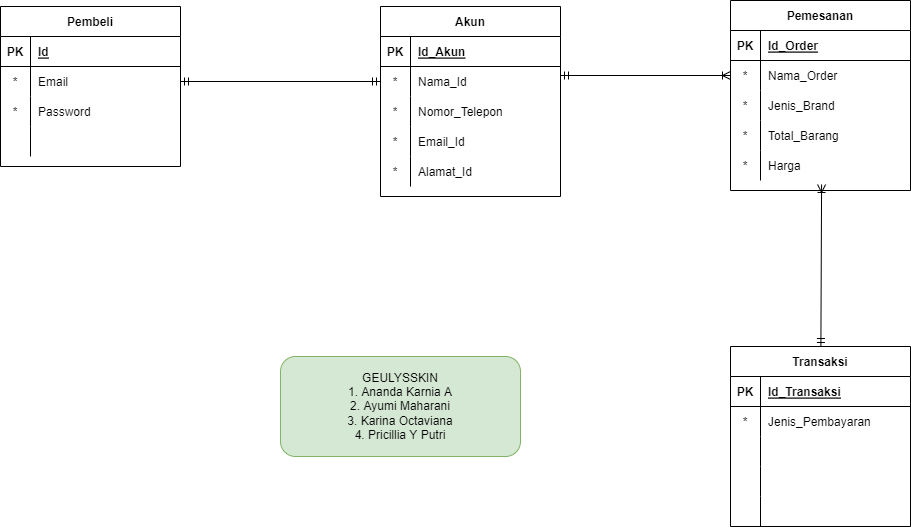

The diagram above was exported from draw.io. Its source (the exported page's mxGraphModel, read from the mxfile embedded in the PNG):
<mxGraphModel dx="849" dy="654" grid="1" gridSize="10" guides="1" tooltips="1" connect="1" arrows="1" fold="1" page="1" pageScale="1" pageWidth="827" pageHeight="1169" math="0" shadow="0">
  <root>
    <mxCell id="0" />
    <mxCell id="1" parent="0" />
    <mxCell id="swgOzf_57GQsfZJqwm1H-16" value="Pembeli" style="shape=table;startSize=30;container=1;collapsible=1;childLayout=tableLayout;fixedRows=1;rowLines=0;fontStyle=1;align=center;resizeLast=1;" parent="1" vertex="1">
      <mxGeometry x="60" y="60" width="180" height="160" as="geometry" />
    </mxCell>
    <mxCell id="swgOzf_57GQsfZJqwm1H-17" value="" style="shape=tableRow;horizontal=0;startSize=0;swimlaneHead=0;swimlaneBody=0;fillColor=none;collapsible=0;dropTarget=0;points=[[0,0.5],[1,0.5]];portConstraint=eastwest;top=0;left=0;right=0;bottom=1;" parent="swgOzf_57GQsfZJqwm1H-16" vertex="1">
      <mxGeometry y="30" width="180" height="30" as="geometry" />
    </mxCell>
    <mxCell id="swgOzf_57GQsfZJqwm1H-18" value="PK" style="shape=partialRectangle;connectable=0;fillColor=none;top=0;left=0;bottom=0;right=0;fontStyle=1;overflow=hidden;" parent="swgOzf_57GQsfZJqwm1H-17" vertex="1">
      <mxGeometry width="30" height="30" as="geometry">
        <mxRectangle width="30" height="30" as="alternateBounds" />
      </mxGeometry>
    </mxCell>
    <mxCell id="swgOzf_57GQsfZJqwm1H-19" value="Id" style="shape=partialRectangle;connectable=0;fillColor=none;top=0;left=0;bottom=0;right=0;align=left;spacingLeft=6;fontStyle=5;overflow=hidden;" parent="swgOzf_57GQsfZJqwm1H-17" vertex="1">
      <mxGeometry x="30" width="150" height="30" as="geometry">
        <mxRectangle width="150" height="30" as="alternateBounds" />
      </mxGeometry>
    </mxCell>
    <mxCell id="swgOzf_57GQsfZJqwm1H-20" value="" style="shape=tableRow;horizontal=0;startSize=0;swimlaneHead=0;swimlaneBody=0;fillColor=none;collapsible=0;dropTarget=0;points=[[0,0.5],[1,0.5]];portConstraint=eastwest;top=0;left=0;right=0;bottom=0;" parent="swgOzf_57GQsfZJqwm1H-16" vertex="1">
      <mxGeometry y="60" width="180" height="30" as="geometry" />
    </mxCell>
    <mxCell id="swgOzf_57GQsfZJqwm1H-21" value="*" style="shape=partialRectangle;connectable=0;fillColor=none;top=0;left=0;bottom=0;right=0;editable=1;overflow=hidden;" parent="swgOzf_57GQsfZJqwm1H-20" vertex="1">
      <mxGeometry width="30" height="30" as="geometry">
        <mxRectangle width="30" height="30" as="alternateBounds" />
      </mxGeometry>
    </mxCell>
    <mxCell id="swgOzf_57GQsfZJqwm1H-22" value="Email" style="shape=partialRectangle;connectable=0;fillColor=none;top=0;left=0;bottom=0;right=0;align=left;spacingLeft=6;overflow=hidden;" parent="swgOzf_57GQsfZJqwm1H-20" vertex="1">
      <mxGeometry x="30" width="150" height="30" as="geometry">
        <mxRectangle width="150" height="30" as="alternateBounds" />
      </mxGeometry>
    </mxCell>
    <mxCell id="swgOzf_57GQsfZJqwm1H-23" value="" style="shape=tableRow;horizontal=0;startSize=0;swimlaneHead=0;swimlaneBody=0;fillColor=none;collapsible=0;dropTarget=0;points=[[0,0.5],[1,0.5]];portConstraint=eastwest;top=0;left=0;right=0;bottom=0;" parent="swgOzf_57GQsfZJqwm1H-16" vertex="1">
      <mxGeometry y="90" width="180" height="30" as="geometry" />
    </mxCell>
    <mxCell id="swgOzf_57GQsfZJqwm1H-24" value="*" style="shape=partialRectangle;connectable=0;fillColor=none;top=0;left=0;bottom=0;right=0;editable=1;overflow=hidden;" parent="swgOzf_57GQsfZJqwm1H-23" vertex="1">
      <mxGeometry width="30" height="30" as="geometry">
        <mxRectangle width="30" height="30" as="alternateBounds" />
      </mxGeometry>
    </mxCell>
    <mxCell id="swgOzf_57GQsfZJqwm1H-25" value="Password" style="shape=partialRectangle;connectable=0;fillColor=none;top=0;left=0;bottom=0;right=0;align=left;spacingLeft=6;overflow=hidden;" parent="swgOzf_57GQsfZJqwm1H-23" vertex="1">
      <mxGeometry x="30" width="150" height="30" as="geometry">
        <mxRectangle width="150" height="30" as="alternateBounds" />
      </mxGeometry>
    </mxCell>
    <mxCell id="swgOzf_57GQsfZJqwm1H-26" value="" style="shape=tableRow;horizontal=0;startSize=0;swimlaneHead=0;swimlaneBody=0;fillColor=none;collapsible=0;dropTarget=0;points=[[0,0.5],[1,0.5]];portConstraint=eastwest;top=0;left=0;right=0;bottom=0;" parent="swgOzf_57GQsfZJqwm1H-16" vertex="1">
      <mxGeometry y="120" width="180" height="30" as="geometry" />
    </mxCell>
    <mxCell id="swgOzf_57GQsfZJqwm1H-27" value="" style="shape=partialRectangle;connectable=0;fillColor=none;top=0;left=0;bottom=0;right=0;editable=1;overflow=hidden;" parent="swgOzf_57GQsfZJqwm1H-26" vertex="1">
      <mxGeometry width="30" height="30" as="geometry">
        <mxRectangle width="30" height="30" as="alternateBounds" />
      </mxGeometry>
    </mxCell>
    <mxCell id="swgOzf_57GQsfZJqwm1H-28" value="" style="shape=partialRectangle;connectable=0;fillColor=none;top=0;left=0;bottom=0;right=0;align=left;spacingLeft=6;overflow=hidden;" parent="swgOzf_57GQsfZJqwm1H-26" vertex="1">
      <mxGeometry x="30" width="150" height="30" as="geometry">
        <mxRectangle width="150" height="30" as="alternateBounds" />
      </mxGeometry>
    </mxCell>
    <mxCell id="swgOzf_57GQsfZJqwm1H-32" value="Akun" style="shape=table;startSize=30;container=1;collapsible=1;childLayout=tableLayout;fixedRows=1;rowLines=0;fontStyle=1;align=center;resizeLast=1;" parent="1" vertex="1">
      <mxGeometry x="440" y="60" width="180" height="190" as="geometry" />
    </mxCell>
    <mxCell id="swgOzf_57GQsfZJqwm1H-33" value="" style="shape=tableRow;horizontal=0;startSize=0;swimlaneHead=0;swimlaneBody=0;fillColor=none;collapsible=0;dropTarget=0;points=[[0,0.5],[1,0.5]];portConstraint=eastwest;top=0;left=0;right=0;bottom=1;" parent="swgOzf_57GQsfZJqwm1H-32" vertex="1">
      <mxGeometry y="30" width="180" height="30" as="geometry" />
    </mxCell>
    <mxCell id="swgOzf_57GQsfZJqwm1H-34" value="PK" style="shape=partialRectangle;connectable=0;fillColor=none;top=0;left=0;bottom=0;right=0;fontStyle=1;overflow=hidden;" parent="swgOzf_57GQsfZJqwm1H-33" vertex="1">
      <mxGeometry width="30" height="30" as="geometry">
        <mxRectangle width="30" height="30" as="alternateBounds" />
      </mxGeometry>
    </mxCell>
    <mxCell id="swgOzf_57GQsfZJqwm1H-35" value="Id_Akun" style="shape=partialRectangle;connectable=0;fillColor=none;top=0;left=0;bottom=0;right=0;align=left;spacingLeft=6;fontStyle=5;overflow=hidden;" parent="swgOzf_57GQsfZJqwm1H-33" vertex="1">
      <mxGeometry x="30" width="150" height="30" as="geometry">
        <mxRectangle width="150" height="30" as="alternateBounds" />
      </mxGeometry>
    </mxCell>
    <mxCell id="swgOzf_57GQsfZJqwm1H-36" value="" style="shape=tableRow;horizontal=0;startSize=0;swimlaneHead=0;swimlaneBody=0;fillColor=none;collapsible=0;dropTarget=0;points=[[0,0.5],[1,0.5]];portConstraint=eastwest;top=0;left=0;right=0;bottom=0;" parent="swgOzf_57GQsfZJqwm1H-32" vertex="1">
      <mxGeometry y="60" width="180" height="30" as="geometry" />
    </mxCell>
    <mxCell id="swgOzf_57GQsfZJqwm1H-37" value="*" style="shape=partialRectangle;connectable=0;fillColor=none;top=0;left=0;bottom=0;right=0;editable=1;overflow=hidden;" parent="swgOzf_57GQsfZJqwm1H-36" vertex="1">
      <mxGeometry width="30" height="30" as="geometry">
        <mxRectangle width="30" height="30" as="alternateBounds" />
      </mxGeometry>
    </mxCell>
    <mxCell id="swgOzf_57GQsfZJqwm1H-38" value="Nama_Id" style="shape=partialRectangle;connectable=0;fillColor=none;top=0;left=0;bottom=0;right=0;align=left;spacingLeft=6;overflow=hidden;" parent="swgOzf_57GQsfZJqwm1H-36" vertex="1">
      <mxGeometry x="30" width="150" height="30" as="geometry">
        <mxRectangle width="150" height="30" as="alternateBounds" />
      </mxGeometry>
    </mxCell>
    <mxCell id="swgOzf_57GQsfZJqwm1H-39" value="" style="shape=tableRow;horizontal=0;startSize=0;swimlaneHead=0;swimlaneBody=0;fillColor=none;collapsible=0;dropTarget=0;points=[[0,0.5],[1,0.5]];portConstraint=eastwest;top=0;left=0;right=0;bottom=0;" parent="swgOzf_57GQsfZJqwm1H-32" vertex="1">
      <mxGeometry y="90" width="180" height="30" as="geometry" />
    </mxCell>
    <mxCell id="swgOzf_57GQsfZJqwm1H-40" value="*" style="shape=partialRectangle;connectable=0;fillColor=none;top=0;left=0;bottom=0;right=0;editable=1;overflow=hidden;" parent="swgOzf_57GQsfZJqwm1H-39" vertex="1">
      <mxGeometry width="30" height="30" as="geometry">
        <mxRectangle width="30" height="30" as="alternateBounds" />
      </mxGeometry>
    </mxCell>
    <mxCell id="swgOzf_57GQsfZJqwm1H-41" value="Nomor_Telepon" style="shape=partialRectangle;connectable=0;fillColor=none;top=0;left=0;bottom=0;right=0;align=left;spacingLeft=6;overflow=hidden;" parent="swgOzf_57GQsfZJqwm1H-39" vertex="1">
      <mxGeometry x="30" width="150" height="30" as="geometry">
        <mxRectangle width="150" height="30" as="alternateBounds" />
      </mxGeometry>
    </mxCell>
    <mxCell id="swgOzf_57GQsfZJqwm1H-42" value="" style="shape=tableRow;horizontal=0;startSize=0;swimlaneHead=0;swimlaneBody=0;fillColor=none;collapsible=0;dropTarget=0;points=[[0,0.5],[1,0.5]];portConstraint=eastwest;top=0;left=0;right=0;bottom=0;" parent="swgOzf_57GQsfZJqwm1H-32" vertex="1">
      <mxGeometry y="120" width="180" height="30" as="geometry" />
    </mxCell>
    <mxCell id="swgOzf_57GQsfZJqwm1H-43" value="*" style="shape=partialRectangle;connectable=0;fillColor=none;top=0;left=0;bottom=0;right=0;editable=1;overflow=hidden;" parent="swgOzf_57GQsfZJqwm1H-42" vertex="1">
      <mxGeometry width="30" height="30" as="geometry">
        <mxRectangle width="30" height="30" as="alternateBounds" />
      </mxGeometry>
    </mxCell>
    <mxCell id="swgOzf_57GQsfZJqwm1H-44" value="Email_Id" style="shape=partialRectangle;connectable=0;fillColor=none;top=0;left=0;bottom=0;right=0;align=left;spacingLeft=6;overflow=hidden;" parent="swgOzf_57GQsfZJqwm1H-42" vertex="1">
      <mxGeometry x="30" width="150" height="30" as="geometry">
        <mxRectangle width="150" height="30" as="alternateBounds" />
      </mxGeometry>
    </mxCell>
    <mxCell id="swgOzf_57GQsfZJqwm1H-45" value="" style="shape=tableRow;horizontal=0;startSize=0;swimlaneHead=0;swimlaneBody=0;fillColor=none;collapsible=0;dropTarget=0;points=[[0,0.5],[1,0.5]];portConstraint=eastwest;top=0;left=0;right=0;bottom=0;" parent="swgOzf_57GQsfZJqwm1H-32" vertex="1">
      <mxGeometry y="150" width="180" height="30" as="geometry" />
    </mxCell>
    <mxCell id="swgOzf_57GQsfZJqwm1H-46" value="*" style="shape=partialRectangle;connectable=0;fillColor=none;top=0;left=0;bottom=0;right=0;editable=1;overflow=hidden;" parent="swgOzf_57GQsfZJqwm1H-45" vertex="1">
      <mxGeometry width="30" height="30" as="geometry">
        <mxRectangle width="30" height="30" as="alternateBounds" />
      </mxGeometry>
    </mxCell>
    <mxCell id="swgOzf_57GQsfZJqwm1H-47" value="Alamat_Id" style="shape=partialRectangle;connectable=0;fillColor=none;top=0;left=0;bottom=0;right=0;align=left;spacingLeft=6;overflow=hidden;" parent="swgOzf_57GQsfZJqwm1H-45" vertex="1">
      <mxGeometry x="30" width="150" height="30" as="geometry">
        <mxRectangle width="150" height="30" as="alternateBounds" />
      </mxGeometry>
    </mxCell>
    <mxCell id="swgOzf_57GQsfZJqwm1H-48" value="Pemesanan" style="shape=table;startSize=30;container=1;collapsible=1;childLayout=tableLayout;fixedRows=1;rowLines=0;fontStyle=1;align=center;resizeLast=1;" parent="1" vertex="1">
      <mxGeometry x="790" y="54" width="180" height="190" as="geometry" />
    </mxCell>
    <mxCell id="swgOzf_57GQsfZJqwm1H-49" value="" style="shape=tableRow;horizontal=0;startSize=0;swimlaneHead=0;swimlaneBody=0;fillColor=none;collapsible=0;dropTarget=0;points=[[0,0.5],[1,0.5]];portConstraint=eastwest;top=0;left=0;right=0;bottom=1;" parent="swgOzf_57GQsfZJqwm1H-48" vertex="1">
      <mxGeometry y="30" width="180" height="30" as="geometry" />
    </mxCell>
    <mxCell id="swgOzf_57GQsfZJqwm1H-50" value="PK" style="shape=partialRectangle;connectable=0;fillColor=none;top=0;left=0;bottom=0;right=0;fontStyle=1;overflow=hidden;" parent="swgOzf_57GQsfZJqwm1H-49" vertex="1">
      <mxGeometry width="30" height="30" as="geometry">
        <mxRectangle width="30" height="30" as="alternateBounds" />
      </mxGeometry>
    </mxCell>
    <mxCell id="swgOzf_57GQsfZJqwm1H-51" value="Id_Order" style="shape=partialRectangle;connectable=0;fillColor=none;top=0;left=0;bottom=0;right=0;align=left;spacingLeft=6;fontStyle=5;overflow=hidden;" parent="swgOzf_57GQsfZJqwm1H-49" vertex="1">
      <mxGeometry x="30" width="150" height="30" as="geometry">
        <mxRectangle width="150" height="30" as="alternateBounds" />
      </mxGeometry>
    </mxCell>
    <mxCell id="swgOzf_57GQsfZJqwm1H-52" value="" style="shape=tableRow;horizontal=0;startSize=0;swimlaneHead=0;swimlaneBody=0;fillColor=none;collapsible=0;dropTarget=0;points=[[0,0.5],[1,0.5]];portConstraint=eastwest;top=0;left=0;right=0;bottom=0;" parent="swgOzf_57GQsfZJqwm1H-48" vertex="1">
      <mxGeometry y="60" width="180" height="30" as="geometry" />
    </mxCell>
    <mxCell id="swgOzf_57GQsfZJqwm1H-53" value="*" style="shape=partialRectangle;connectable=0;fillColor=none;top=0;left=0;bottom=0;right=0;editable=1;overflow=hidden;" parent="swgOzf_57GQsfZJqwm1H-52" vertex="1">
      <mxGeometry width="30" height="30" as="geometry">
        <mxRectangle width="30" height="30" as="alternateBounds" />
      </mxGeometry>
    </mxCell>
    <mxCell id="swgOzf_57GQsfZJqwm1H-54" value="Nama_Order" style="shape=partialRectangle;connectable=0;fillColor=none;top=0;left=0;bottom=0;right=0;align=left;spacingLeft=6;overflow=hidden;" parent="swgOzf_57GQsfZJqwm1H-52" vertex="1">
      <mxGeometry x="30" width="150" height="30" as="geometry">
        <mxRectangle width="150" height="30" as="alternateBounds" />
      </mxGeometry>
    </mxCell>
    <mxCell id="swgOzf_57GQsfZJqwm1H-55" value="" style="shape=tableRow;horizontal=0;startSize=0;swimlaneHead=0;swimlaneBody=0;fillColor=none;collapsible=0;dropTarget=0;points=[[0,0.5],[1,0.5]];portConstraint=eastwest;top=0;left=0;right=0;bottom=0;" parent="swgOzf_57GQsfZJqwm1H-48" vertex="1">
      <mxGeometry y="90" width="180" height="30" as="geometry" />
    </mxCell>
    <mxCell id="swgOzf_57GQsfZJqwm1H-56" value="*" style="shape=partialRectangle;connectable=0;fillColor=none;top=0;left=0;bottom=0;right=0;editable=1;overflow=hidden;" parent="swgOzf_57GQsfZJqwm1H-55" vertex="1">
      <mxGeometry width="30" height="30" as="geometry">
        <mxRectangle width="30" height="30" as="alternateBounds" />
      </mxGeometry>
    </mxCell>
    <mxCell id="swgOzf_57GQsfZJqwm1H-57" value="Jenis_Brand" style="shape=partialRectangle;connectable=0;fillColor=none;top=0;left=0;bottom=0;right=0;align=left;spacingLeft=6;overflow=hidden;" parent="swgOzf_57GQsfZJqwm1H-55" vertex="1">
      <mxGeometry x="30" width="150" height="30" as="geometry">
        <mxRectangle width="150" height="30" as="alternateBounds" />
      </mxGeometry>
    </mxCell>
    <mxCell id="swgOzf_57GQsfZJqwm1H-58" value="" style="shape=tableRow;horizontal=0;startSize=0;swimlaneHead=0;swimlaneBody=0;fillColor=none;collapsible=0;dropTarget=0;points=[[0,0.5],[1,0.5]];portConstraint=eastwest;top=0;left=0;right=0;bottom=0;" parent="swgOzf_57GQsfZJqwm1H-48" vertex="1">
      <mxGeometry y="120" width="180" height="30" as="geometry" />
    </mxCell>
    <mxCell id="swgOzf_57GQsfZJqwm1H-59" value="*" style="shape=partialRectangle;connectable=0;fillColor=none;top=0;left=0;bottom=0;right=0;editable=1;overflow=hidden;" parent="swgOzf_57GQsfZJqwm1H-58" vertex="1">
      <mxGeometry width="30" height="30" as="geometry">
        <mxRectangle width="30" height="30" as="alternateBounds" />
      </mxGeometry>
    </mxCell>
    <mxCell id="swgOzf_57GQsfZJqwm1H-60" value="Total_Barang" style="shape=partialRectangle;connectable=0;fillColor=none;top=0;left=0;bottom=0;right=0;align=left;spacingLeft=6;overflow=hidden;" parent="swgOzf_57GQsfZJqwm1H-58" vertex="1">
      <mxGeometry x="30" width="150" height="30" as="geometry">
        <mxRectangle width="150" height="30" as="alternateBounds" />
      </mxGeometry>
    </mxCell>
    <mxCell id="swgOzf_57GQsfZJqwm1H-61" value="" style="shape=tableRow;horizontal=0;startSize=0;swimlaneHead=0;swimlaneBody=0;fillColor=none;collapsible=0;dropTarget=0;points=[[0,0.5],[1,0.5]];portConstraint=eastwest;top=0;left=0;right=0;bottom=0;" parent="swgOzf_57GQsfZJqwm1H-48" vertex="1">
      <mxGeometry y="150" width="180" height="30" as="geometry" />
    </mxCell>
    <mxCell id="swgOzf_57GQsfZJqwm1H-62" value="*" style="shape=partialRectangle;connectable=0;fillColor=none;top=0;left=0;bottom=0;right=0;editable=1;overflow=hidden;" parent="swgOzf_57GQsfZJqwm1H-61" vertex="1">
      <mxGeometry width="30" height="30" as="geometry">
        <mxRectangle width="30" height="30" as="alternateBounds" />
      </mxGeometry>
    </mxCell>
    <mxCell id="swgOzf_57GQsfZJqwm1H-63" value="Harga" style="shape=partialRectangle;connectable=0;fillColor=none;top=0;left=0;bottom=0;right=0;align=left;spacingLeft=6;overflow=hidden;" parent="swgOzf_57GQsfZJqwm1H-61" vertex="1">
      <mxGeometry x="30" width="150" height="30" as="geometry">
        <mxRectangle width="150" height="30" as="alternateBounds" />
      </mxGeometry>
    </mxCell>
    <mxCell id="swgOzf_57GQsfZJqwm1H-64" value="Transaksi" style="shape=table;startSize=30;container=1;collapsible=1;childLayout=tableLayout;fixedRows=1;rowLines=0;fontStyle=1;align=center;resizeLast=1;" parent="1" vertex="1">
      <mxGeometry x="790" y="400" width="180" height="180" as="geometry" />
    </mxCell>
    <mxCell id="swgOzf_57GQsfZJqwm1H-65" value="" style="shape=tableRow;horizontal=0;startSize=0;swimlaneHead=0;swimlaneBody=0;fillColor=none;collapsible=0;dropTarget=0;points=[[0,0.5],[1,0.5]];portConstraint=eastwest;top=0;left=0;right=0;bottom=1;" parent="swgOzf_57GQsfZJqwm1H-64" vertex="1">
      <mxGeometry y="30" width="180" height="30" as="geometry" />
    </mxCell>
    <mxCell id="swgOzf_57GQsfZJqwm1H-66" value="PK" style="shape=partialRectangle;connectable=0;fillColor=none;top=0;left=0;bottom=0;right=0;fontStyle=1;overflow=hidden;" parent="swgOzf_57GQsfZJqwm1H-65" vertex="1">
      <mxGeometry width="30" height="30" as="geometry">
        <mxRectangle width="30" height="30" as="alternateBounds" />
      </mxGeometry>
    </mxCell>
    <mxCell id="swgOzf_57GQsfZJqwm1H-67" value="Id_Transaksi" style="shape=partialRectangle;connectable=0;fillColor=none;top=0;left=0;bottom=0;right=0;align=left;spacingLeft=6;fontStyle=5;overflow=hidden;" parent="swgOzf_57GQsfZJqwm1H-65" vertex="1">
      <mxGeometry x="30" width="150" height="30" as="geometry">
        <mxRectangle width="150" height="30" as="alternateBounds" />
      </mxGeometry>
    </mxCell>
    <mxCell id="swgOzf_57GQsfZJqwm1H-68" value="" style="shape=tableRow;horizontal=0;startSize=0;swimlaneHead=0;swimlaneBody=0;fillColor=none;collapsible=0;dropTarget=0;points=[[0,0.5],[1,0.5]];portConstraint=eastwest;top=0;left=0;right=0;bottom=0;" parent="swgOzf_57GQsfZJqwm1H-64" vertex="1">
      <mxGeometry y="60" width="180" height="30" as="geometry" />
    </mxCell>
    <mxCell id="swgOzf_57GQsfZJqwm1H-69" value="*" style="shape=partialRectangle;connectable=0;fillColor=none;top=0;left=0;bottom=0;right=0;editable=1;overflow=hidden;" parent="swgOzf_57GQsfZJqwm1H-68" vertex="1">
      <mxGeometry width="30" height="30" as="geometry">
        <mxRectangle width="30" height="30" as="alternateBounds" />
      </mxGeometry>
    </mxCell>
    <mxCell id="swgOzf_57GQsfZJqwm1H-70" value="Jenis_Pembayaran" style="shape=partialRectangle;connectable=0;fillColor=none;top=0;left=0;bottom=0;right=0;align=left;spacingLeft=6;overflow=hidden;" parent="swgOzf_57GQsfZJqwm1H-68" vertex="1">
      <mxGeometry x="30" width="150" height="30" as="geometry">
        <mxRectangle width="150" height="30" as="alternateBounds" />
      </mxGeometry>
    </mxCell>
    <mxCell id="swgOzf_57GQsfZJqwm1H-71" value="" style="shape=tableRow;horizontal=0;startSize=0;swimlaneHead=0;swimlaneBody=0;fillColor=none;collapsible=0;dropTarget=0;points=[[0,0.5],[1,0.5]];portConstraint=eastwest;top=0;left=0;right=0;bottom=0;" parent="swgOzf_57GQsfZJqwm1H-64" vertex="1">
      <mxGeometry y="90" width="180" height="30" as="geometry" />
    </mxCell>
    <mxCell id="swgOzf_57GQsfZJqwm1H-72" value="" style="shape=partialRectangle;connectable=0;fillColor=none;top=0;left=0;bottom=0;right=0;editable=1;overflow=hidden;" parent="swgOzf_57GQsfZJqwm1H-71" vertex="1">
      <mxGeometry width="30" height="30" as="geometry">
        <mxRectangle width="30" height="30" as="alternateBounds" />
      </mxGeometry>
    </mxCell>
    <mxCell id="swgOzf_57GQsfZJqwm1H-73" value="" style="shape=partialRectangle;connectable=0;fillColor=none;top=0;left=0;bottom=0;right=0;align=left;spacingLeft=6;overflow=hidden;" parent="swgOzf_57GQsfZJqwm1H-71" vertex="1">
      <mxGeometry x="30" width="150" height="30" as="geometry">
        <mxRectangle width="150" height="30" as="alternateBounds" />
      </mxGeometry>
    </mxCell>
    <mxCell id="swgOzf_57GQsfZJqwm1H-74" value="" style="shape=tableRow;horizontal=0;startSize=0;swimlaneHead=0;swimlaneBody=0;fillColor=none;collapsible=0;dropTarget=0;points=[[0,0.5],[1,0.5]];portConstraint=eastwest;top=0;left=0;right=0;bottom=0;" parent="swgOzf_57GQsfZJqwm1H-64" vertex="1">
      <mxGeometry y="120" width="180" height="30" as="geometry" />
    </mxCell>
    <mxCell id="swgOzf_57GQsfZJqwm1H-75" value="" style="shape=partialRectangle;connectable=0;fillColor=none;top=0;left=0;bottom=0;right=0;editable=1;overflow=hidden;" parent="swgOzf_57GQsfZJqwm1H-74" vertex="1">
      <mxGeometry width="30" height="30" as="geometry">
        <mxRectangle width="30" height="30" as="alternateBounds" />
      </mxGeometry>
    </mxCell>
    <mxCell id="swgOzf_57GQsfZJqwm1H-76" value="" style="shape=partialRectangle;connectable=0;fillColor=none;top=0;left=0;bottom=0;right=0;align=left;spacingLeft=6;overflow=hidden;" parent="swgOzf_57GQsfZJqwm1H-74" vertex="1">
      <mxGeometry x="30" width="150" height="30" as="geometry">
        <mxRectangle width="150" height="30" as="alternateBounds" />
      </mxGeometry>
    </mxCell>
    <mxCell id="swgOzf_57GQsfZJqwm1H-77" value="" style="shape=tableRow;horizontal=0;startSize=0;swimlaneHead=0;swimlaneBody=0;fillColor=none;collapsible=0;dropTarget=0;points=[[0,0.5],[1,0.5]];portConstraint=eastwest;top=0;left=0;right=0;bottom=0;" parent="swgOzf_57GQsfZJqwm1H-64" vertex="1">
      <mxGeometry y="150" width="180" height="30" as="geometry" />
    </mxCell>
    <mxCell id="swgOzf_57GQsfZJqwm1H-78" value="" style="shape=partialRectangle;connectable=0;fillColor=none;top=0;left=0;bottom=0;right=0;editable=1;overflow=hidden;" parent="swgOzf_57GQsfZJqwm1H-77" vertex="1">
      <mxGeometry width="30" height="30" as="geometry">
        <mxRectangle width="30" height="30" as="alternateBounds" />
      </mxGeometry>
    </mxCell>
    <mxCell id="swgOzf_57GQsfZJqwm1H-79" value="" style="shape=partialRectangle;connectable=0;fillColor=none;top=0;left=0;bottom=0;right=0;align=left;spacingLeft=6;overflow=hidden;" parent="swgOzf_57GQsfZJqwm1H-77" vertex="1">
      <mxGeometry x="30" width="150" height="30" as="geometry">
        <mxRectangle width="150" height="30" as="alternateBounds" />
      </mxGeometry>
    </mxCell>
    <mxCell id="swgOzf_57GQsfZJqwm1H-80" value="" style="fontSize=12;html=1;endArrow=ERmandOne;startArrow=ERmandOne;rounded=0;exitX=1;exitY=0.5;exitDx=0;exitDy=0;entryX=0;entryY=0.5;entryDx=0;entryDy=0;" parent="1" source="swgOzf_57GQsfZJqwm1H-20" target="swgOzf_57GQsfZJqwm1H-36" edge="1">
      <mxGeometry width="100" height="100" relative="1" as="geometry">
        <mxPoint x="270" y="240" as="sourcePoint" />
        <mxPoint x="370" y="140" as="targetPoint" />
      </mxGeometry>
    </mxCell>
    <mxCell id="swgOzf_57GQsfZJqwm1H-81" value="" style="fontSize=12;html=1;endArrow=ERoneToMany;startArrow=ERmandOne;rounded=0;exitX=1;exitY=0.3;exitDx=0;exitDy=0;exitPerimeter=0;" parent="1" source="swgOzf_57GQsfZJqwm1H-36" target="swgOzf_57GQsfZJqwm1H-52" edge="1">
      <mxGeometry width="100" height="100" relative="1" as="geometry">
        <mxPoint x="630" y="230" as="sourcePoint" />
        <mxPoint x="730" y="130" as="targetPoint" />
      </mxGeometry>
    </mxCell>
    <mxCell id="swgOzf_57GQsfZJqwm1H-82" value="" style="fontSize=12;html=1;endArrow=ERoneToMany;startArrow=ERmandOne;rounded=0;entryX=0.506;entryY=1.133;entryDx=0;entryDy=0;entryPerimeter=0;" parent="1" source="swgOzf_57GQsfZJqwm1H-64" target="swgOzf_57GQsfZJqwm1H-61" edge="1">
      <mxGeometry width="100" height="100" relative="1" as="geometry">
        <mxPoint x="1000" y="330" as="sourcePoint" />
        <mxPoint x="780" y="320" as="targetPoint" />
      </mxGeometry>
    </mxCell>
    <mxCell id="swgOzf_57GQsfZJqwm1H-89" value="GEULYSSKIN&lt;br&gt;1. Ananda Karnia A&lt;br&gt;2. Ayumi Maharani&lt;br&gt;3. Karina Octaviana&lt;br&gt;4. Pricillia Y Putri" style="rounded=1;whiteSpace=wrap;html=1;fillColor=#d5e8d4;strokeColor=#82b366;" parent="1" vertex="1">
      <mxGeometry x="340" y="410" width="240" height="100" as="geometry" />
    </mxCell>
  </root>
</mxGraphModel>